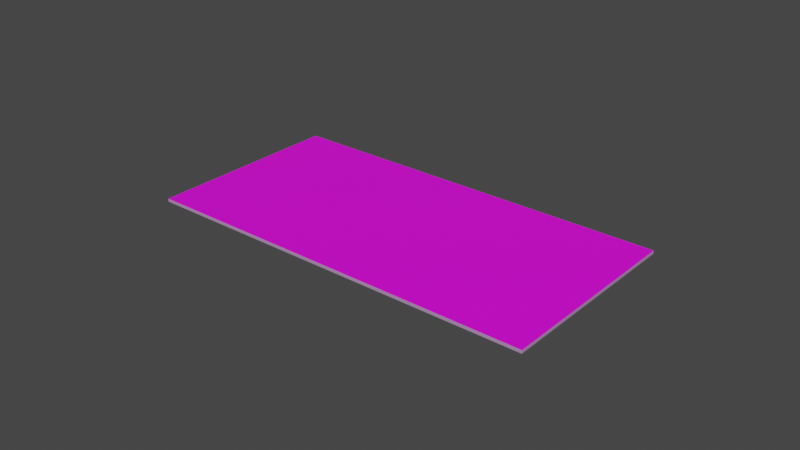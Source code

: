 # Source: 5DollarNote.blend  (saved by Blender 2.90.8; exported with 4.5.12 LTS)
import bpy
from mathutils import Matrix  # noqa: F401  (used for matrix-valued properties, if any)

bpy.ops.wm.read_factory_settings(use_empty=True)
scene = bpy.context.scene
scene.name = 'Scene'

# ---- collections
col_collection = bpy.data.collections.new('Collection'); scene.collection.children.link(col_collection)

# ---- images (referenced by path relative to the original .blend; pixels are not part of the script)
import os
ASSET_DIR = os.environ.get("B2B_ASSET_DIR", "")  # directory of the original .blend (textures are referenced by path, not embedded)
HERE = os.path.dirname(os.path.abspath(__file__))  # packed textures are extracted next to this script under _unpacked/

def load_image(name, relpath, width, height, colorspace="sRGB"):
    """Load a texture the original file referenced (path relative to the .blend, or extracted next to this script)."""
    p = next((c for c in (os.path.join(HERE, relpath), os.path.join(ASSET_DIR, relpath)) if relpath and os.path.exists(c)), "")
    if p:
        img = bpy.data.images.load(p, check_existing=True)
        img.name = name
    else:  # same state as the original file: an image datablock whose file is absent (Cycles renders it pink)
        img = bpy.data.images.new(name, width, height)
        img.source = "FILE"
        img.filepath = "//" + (relpath or name)
    img.colorspace_settings.name = colorspace
    return img
img_five_front_jpg = load_image('five-front.jpg', 'Textures/five-front.jpg', 1024, 1024, 'sRGB')
img_five_back_jpg = load_image('five-back.jpg', 'Textures/five-back.jpg', 1024, 1024, 'sRGB')

# ---- materials (node trees are filled in below, after node groups)
mat_front = bpy.data.materials.new('Front')
mat_front.use_transparent_shadow = False
mat_material_001 = bpy.data.materials.new('Material.001')
mat_material_001.use_transparent_shadow = False
mat_material_001.diffuse_color = (0.162, 0.2747, 0.1683, 1.0)
mat_back = bpy.data.materials.new('Back')
mat_back.use_transparent_shadow = False

# ---- material node trees
mat_front.use_nodes = True; mat_front.node_tree.nodes.clear()
_N = mat_front.node_tree.nodes; _L = mat_front.node_tree.links
n0 = _N.new('ShaderNodeBsdfPrincipled'); n0.name = 'Principled BSDF'; n0.location = (10, 300)
n0.distribution = 'GGX'
n0.subsurface_method = 'BURLEY'
n0.inputs[3].default_value = 1.45
n0.inputs[27].default_value = (0.0, 0.0, 0.0, 1.0)
n0.inputs[28].default_value = 1.0
n1 = _N.new('ShaderNodeOutputMaterial'); n1.name = 'Material Output'; n1.location = (320, 270)
n2 = _N.new('ShaderNodeTexImage'); n2.name = 'Image Texture'; n2.location = (-440, 210)
n2.label = 'BASE COLOR'
n2.image = img_five_front_jpg
_L.new(n0.outputs[0], n1.inputs[0])
_L.new(n2.outputs[0], n0.inputs[0])
n1.is_active_output = True
mat_material_001.use_nodes = True; mat_material_001.node_tree.nodes.clear()
_N = mat_material_001.node_tree.nodes; _L = mat_material_001.node_tree.links
n0 = _N.new('ShaderNodeBsdfPrincipled'); n0.name = 'Principled BSDF'; n0.location = (10, 300)
n0.distribution = 'GGX'
n0.subsurface_method = 'BURLEY'
n0.inputs[0].default_value = (0.4735, 0.2874, 0.5089, 1.0)
n0.inputs[2].default_value = 0.4
n0.inputs[3].default_value = 1.45
n0.inputs[27].default_value = (0.0, 0.0, 0.0, 1.0)
n0.inputs[28].default_value = 1.0
n1 = _N.new('ShaderNodeOutputMaterial'); n1.name = 'Material Output'; n1.location = (320, 270)
_L.new(n0.outputs[0], n1.inputs[0])
n1.is_active_output = True
mat_back.use_nodes = True; mat_back.node_tree.nodes.clear()
_N = mat_back.node_tree.nodes; _L = mat_back.node_tree.links
n0 = _N.new('ShaderNodeBsdfPrincipled'); n0.name = 'Principled BSDF'; n0.location = (10, 300)
n0.distribution = 'GGX'
n0.subsurface_method = 'BURLEY'
n0.inputs[3].default_value = 1.45
n0.inputs[27].default_value = (0.0, 0.0, 0.0, 1.0)
n0.inputs[28].default_value = 1.0
n1 = _N.new('ShaderNodeOutputMaterial'); n1.name = 'Material Output'; n1.location = (320, 270)
n2 = _N.new('ShaderNodeTexImage'); n2.name = 'Image Texture'; n2.location = (-440, 210)
n2.label = 'BASE COLOR'
n2.image = img_five_back_jpg
_L.new(n0.outputs[0], n1.inputs[0])
_L.new(n2.outputs[0], n0.inputs[0])
n1.is_active_output = True

# ---- world
world_world = bpy.data.worlds.new('World'); scene.world = world_world
world_world.use_nodes = True; world_world.node_tree.nodes.clear()
_N = world_world.node_tree.nodes; _L = world_world.node_tree.links
n0 = _N.new('ShaderNodeOutputWorld'); n0.name = 'World Output'; n0.location = (300, 300)
n1 = _N.new('ShaderNodeBackground'); n1.name = 'Background'; n1.location = (10, 300)
n1.inputs[0].default_value = (0.05088, 0.05088, 0.05088, 1.0)
_L.new(n1.outputs[0], n0.inputs[0])
n0.is_active_output = True
world_world.color = (0.05088, 0.05088, 0.05088)
world_world.use_sun_shadow = False
world_world.sun_shadow_jitter_overblur = 0.0

# ---- meshes
me_cube_001 = bpy.data.meshes.new('Cube.001')
me_cube_001.from_pydata([(1.0, 1.0, 1.0), (-1.0, 1.0, 1.0), (-1.0, -1.0, 1.0), (1.0, -1.0, 1.0), (1.0, -1.0, -1.0), (1.0, -1.0, 1.0), (-1.0, -1.0, 1.0), (-1.0, -1.0, -1.0), (-1.0, -1.0, -1.0), (-1.0, -1.0, 1.0), (-1.0, 1.0, 1.0), (-1.0, 1.0, -1.0), (1.0, 1.0, -1.0), (1.0, 1.0, 1.0), (1.0, -1.0, 1.0), (1.0, -1.0, -1.0), (-1.0, 1.0, -1.0), (-1.0, 1.0, 1.0), (1.0, 1.0, 1.0), (1.0, 1.0, -1.0), (-1.0, 1.0, -1.0), (1.0, 1.0, -1.0), (1.0, -1.0, -1.0), (-1.0, -1.0, -1.0)], [], [(0, 1, 2), (0, 2, 3), (4, 5, 6), (4, 6, 7), (8, 9, 10), (8, 10, 11), (12, 13, 14), (12, 14, 15), (16, 17, 18), (16, 18, 19), (20, 21, 22), (20, 22, 23)])
me_cube_001.polygons.foreach_set('material_index', [0, 0, 1, 1, 1, 1, 1, 1, 1, 1, 2, 2])
_uv = me_cube_001.uv_layers.new(name='UVMap')
_uv.uv.foreach_set('vector', [6.413e-05, 6.455e-05, 1.0, 0.0, 1.0, 1.0, 6.413e-05, 6.455e-05, 1.0, 1.0, 6.418e-05, 0.9999, 0.9341, 0.4481, 0.9341, 0.5163, 0.06703, 0.5163, 0.9341, 0.4481, 0.06703, 0.5163, 0.06703, 0.4481, 0.01005, 0.5163, 0.06703, 0.5163, 0.06703, 0.9301, 0.01005, 0.5163, 0.06703, 0.9301, 0.01005, 0.9301, 0.9911, 0.9301, 0.9341, 0.9301, 0.9341, 0.5163, 0.9911, 0.9301, 0.9341, 0.5163, 0.9911, 0.5163, 0.06703, 0.9897, 0.06703, 0.9301, 0.9341, 0.9301, 0.06703, 0.9897, 0.9341, 0.9301, 0.9341, 0.9897, 6.425e-05, 6.437e-05, 1.0, 6.425e-05, 1.0, 0.9999, 6.425e-05, 6.437e-05, 1.0, 0.9999, 6.425e-05, 0.9999])
me_cube_001.materials.append(mat_front)
me_cube_001.materials.append(mat_material_001)
me_cube_001.materials.append(mat_back)
me_cube_001.use_remesh_fix_poles = True
me_cube_001.use_remesh_preserve_attributes = False
me_cube_001.use_mirror_vertex_groups = False
me_cube_001.update()
me_cube_001.normals_split_custom_set([tuple(v) for v in zip(*[iter([0.0, 0.0, 1.0, 0.0, 0.0, 1.0, 0.0, 0.0, 1.0, 0.0, 0.0, 1.0, 0.0, 0.0, 1.0, 0.0, 0.0, 1.0, 0.0, -1.0, 0.0, 0.0, -1.0, 0.0, 0.0, -1.0, 0.0, 0.0, -1.0, 0.0, 0.0, -1.0, 0.0, 0.0, -1.0, 0.0, -1.0, 0.0, 0.0, -1.0, 0.0, 0.0, -1.0, 0.0, 0.0, -1.0, 0.0, 0.0, -1.0, 0.0, 0.0, -1.0, 0.0, 0.0, 1.0, 0.0, 0.0, 1.0, 0.0, 0.0, 1.0, 0.0, 0.0, 1.0, 0.0, 0.0, 1.0, 0.0, 0.0, 1.0, 0.0, 0.0, 0.0, 1.0, 0.0, 0.0, 1.0, 0.0, 0.0, 1.0, 0.0, 0.0, 1.0, 0.0, 0.0, 1.0, 0.0, 0.0, 1.0, 0.0, 0.0, 0.0, -1.0, 0.0, 0.0, -1.0, 0.0, 0.0, -1.0, 0.0, 0.0, -1.0, 0.0, 0.0, -1.0, 0.0, 0.0, -1.0])] * 3)])

# ---- objects
ob_cube = bpy.data.objects.new('Cube', me_cube_001)

# ---- transforms, parenting, visibility, modifiers, constraints
ob_cube.location = (0.0, 0.0, 0.0)
ob_cube.rotation_mode = 'QUATERNION'
ob_cube.rotation_quaternion = (1.0, 0.0, 0.0, 0.0)
ob_cube.scale = (0.065, 0.0325, 0.0005)
ob_cube.lineart.crease_threshold = 0.0

# ---- collection membership
scene.collection.objects.link(ob_cube)

# ---- scene / render settings (as saved in the file)
scene.frame_start = 1; scene.frame_end = 250; scene.frame_set(1)
scene.render.engine = 'BLENDER_EEVEE_NEXT'
scene.cycles.use_denoising = False
scene.cycles.samples = 128
scene.cycles.sampling_pattern = 'TABULATED_SOBOL'
scene.cycles.use_adaptive_sampling = False
scene.cycles.use_light_tree = False
scene.view_settings.view_transform = 'Filmic'
bpy.context.view_layer.update()

# ---- added for rendering (the .blend has no active camera and no usable light): camera, sun
cam_auto = bpy.data.cameras.new('AutoCamera')
cam_auto.lens = 50.0
cam_auto.sensor_width = 36.0
cam_auto.clip_end = 1000.0
ob_auto_camera = bpy.data.objects.new('AutoCamera', cam_auto)
scene.collection.objects.link(ob_auto_camera)
ob_auto_camera.location = (0.185045, -0.222054, 0.148036)
ob_auto_camera.rotation_euler = (1.09748, -7.21219e-08, 0.694738)
scene.camera = ob_auto_camera
light_auto_sun = bpy.data.lights.new('AutoSun', 'SUN')
light_auto_sun.energy = 3.0
light_auto_sun.angle = 0.0523599
ob_auto_sun = bpy.data.objects.new('AutoSun', light_auto_sun)
scene.collection.objects.link(ob_auto_sun)
ob_auto_sun.rotation_euler = (0.872665, 0.174533, 0.523599)
bpy.context.view_layer.update()
